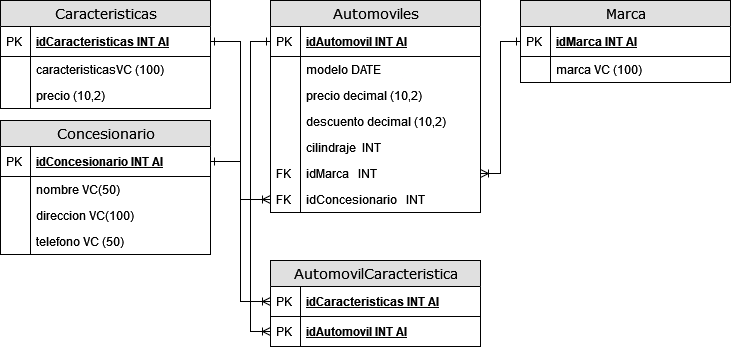

The diagram above was exported from draw.io. Its source (the exported page's mxGraphModel, read from the mxfile embedded in the PNG):
<mxGraphModel dx="954" dy="516" grid="1" gridSize="10" guides="1" tooltips="1" connect="1" arrows="1" fold="1" page="1" pageScale="1" pageWidth="1100" pageHeight="850" background="none" math="0" shadow="0">
  <root>
    <mxCell id="0" />
    <mxCell id="1" parent="0" />
    <mxCell id="2e49270ec7c68f3f-19" value="Automoviles" style="swimlane;html=1;fontStyle=0;childLayout=stackLayout;horizontal=1;startSize=26;fillColor=#e0e0e0;horizontalStack=0;resizeParent=1;resizeLast=0;collapsible=1;marginBottom=0;swimlaneFillColor=#ffffff;align=center;rounded=0;shadow=0;comic=0;labelBackgroundColor=none;strokeWidth=1;fontFamily=Verdana;fontSize=14" parent="1" vertex="1">
      <mxGeometry x="350" y="280" width="210" height="212" as="geometry" />
    </mxCell>
    <mxCell id="2e49270ec7c68f3f-20" value="idAutomovil INT AI" style="shape=partialRectangle;top=0;left=0;right=0;bottom=1;html=1;align=left;verticalAlign=middle;fillColor=none;spacingLeft=34;spacingRight=4;whiteSpace=wrap;overflow=hidden;rotatable=0;points=[[0,0.5],[1,0.5]];portConstraint=eastwest;dropTarget=0;fontStyle=5;" parent="2e49270ec7c68f3f-19" vertex="1">
      <mxGeometry y="26" width="210" height="30" as="geometry" />
    </mxCell>
    <mxCell id="2e49270ec7c68f3f-21" value="PK" style="shape=partialRectangle;top=0;left=0;bottom=0;html=1;fillColor=none;align=left;verticalAlign=middle;spacingLeft=4;spacingRight=4;whiteSpace=wrap;overflow=hidden;rotatable=0;points=[];portConstraint=eastwest;part=1;" parent="2e49270ec7c68f3f-20" vertex="1" connectable="0">
      <mxGeometry width="30" height="30" as="geometry" />
    </mxCell>
    <mxCell id="2e49270ec7c68f3f-22" value="modelo DATE" style="shape=partialRectangle;top=0;left=0;right=0;bottom=0;html=1;align=left;verticalAlign=top;fillColor=none;spacingLeft=34;spacingRight=4;whiteSpace=wrap;overflow=hidden;rotatable=0;points=[[0,0.5],[1,0.5]];portConstraint=eastwest;dropTarget=0;" parent="2e49270ec7c68f3f-19" vertex="1">
      <mxGeometry y="56" width="210" height="26" as="geometry" />
    </mxCell>
    <mxCell id="2e49270ec7c68f3f-23" value="" style="shape=partialRectangle;top=0;left=0;bottom=0;html=1;fillColor=none;align=left;verticalAlign=top;spacingLeft=4;spacingRight=4;whiteSpace=wrap;overflow=hidden;rotatable=0;points=[];portConstraint=eastwest;part=1;" parent="2e49270ec7c68f3f-22" vertex="1" connectable="0">
      <mxGeometry width="30" height="26" as="geometry" />
    </mxCell>
    <mxCell id="2e49270ec7c68f3f-24" value="precio decimal (10,2)" style="shape=partialRectangle;top=0;left=0;right=0;bottom=0;html=1;align=left;verticalAlign=top;fillColor=none;spacingLeft=34;spacingRight=4;whiteSpace=wrap;overflow=hidden;rotatable=0;points=[[0,0.5],[1,0.5]];portConstraint=eastwest;dropTarget=0;" parent="2e49270ec7c68f3f-19" vertex="1">
      <mxGeometry y="82" width="210" height="26" as="geometry" />
    </mxCell>
    <mxCell id="2e49270ec7c68f3f-25" value="" style="shape=partialRectangle;top=0;left=0;bottom=0;html=1;fillColor=none;align=left;verticalAlign=top;spacingLeft=4;spacingRight=4;whiteSpace=wrap;overflow=hidden;rotatable=0;points=[];portConstraint=eastwest;part=1;" parent="2e49270ec7c68f3f-24" vertex="1" connectable="0">
      <mxGeometry width="30" height="26" as="geometry" />
    </mxCell>
    <mxCell id="2e49270ec7c68f3f-26" value="descuento decimal (10,2)" style="shape=partialRectangle;top=0;left=0;right=0;bottom=0;html=1;align=left;verticalAlign=top;fillColor=none;spacingLeft=34;spacingRight=4;whiteSpace=wrap;overflow=hidden;rotatable=0;points=[[0,0.5],[1,0.5]];portConstraint=eastwest;dropTarget=0;" parent="2e49270ec7c68f3f-19" vertex="1">
      <mxGeometry y="108" width="210" height="26" as="geometry" />
    </mxCell>
    <mxCell id="2e49270ec7c68f3f-27" value="" style="shape=partialRectangle;top=0;left=0;bottom=0;html=1;fillColor=none;align=left;verticalAlign=top;spacingLeft=4;spacingRight=4;whiteSpace=wrap;overflow=hidden;rotatable=0;points=[];portConstraint=eastwest;part=1;" parent="2e49270ec7c68f3f-26" vertex="1" connectable="0">
      <mxGeometry width="30" height="26" as="geometry" />
    </mxCell>
    <mxCell id="8BydcZMx_Zdfjboq9NCZ-2" value="cilindraje&amp;nbsp; INT" style="shape=partialRectangle;top=0;left=0;right=0;bottom=0;html=1;align=left;verticalAlign=top;fillColor=none;spacingLeft=34;spacingRight=4;whiteSpace=wrap;overflow=hidden;rotatable=0;points=[[0,0.5],[1,0.5]];portConstraint=eastwest;dropTarget=0;" vertex="1" parent="2e49270ec7c68f3f-19">
      <mxGeometry y="134" width="210" height="26" as="geometry" />
    </mxCell>
    <mxCell id="8BydcZMx_Zdfjboq9NCZ-3" value="" style="shape=partialRectangle;top=0;left=0;bottom=0;html=1;fillColor=none;align=left;verticalAlign=top;spacingLeft=4;spacingRight=4;whiteSpace=wrap;overflow=hidden;rotatable=0;points=[];portConstraint=eastwest;part=1;" vertex="1" connectable="0" parent="8BydcZMx_Zdfjboq9NCZ-2">
      <mxGeometry width="30" height="26" as="geometry" />
    </mxCell>
    <mxCell id="8BydcZMx_Zdfjboq9NCZ-4" value="idMarca&amp;nbsp;&amp;nbsp; INT" style="shape=partialRectangle;top=0;left=0;right=0;bottom=0;html=1;align=left;verticalAlign=top;fillColor=none;spacingLeft=34;spacingRight=4;whiteSpace=wrap;overflow=hidden;rotatable=0;points=[[0,0.5],[1,0.5]];portConstraint=eastwest;dropTarget=0;" vertex="1" parent="2e49270ec7c68f3f-19">
      <mxGeometry y="160" width="210" height="26" as="geometry" />
    </mxCell>
    <mxCell id="8BydcZMx_Zdfjboq9NCZ-5" value="FK" style="shape=partialRectangle;top=0;left=0;bottom=0;html=1;fillColor=none;align=left;verticalAlign=top;spacingLeft=4;spacingRight=4;whiteSpace=wrap;overflow=hidden;rotatable=0;points=[];portConstraint=eastwest;part=1;" vertex="1" connectable="0" parent="8BydcZMx_Zdfjboq9NCZ-4">
      <mxGeometry width="30" height="26" as="geometry" />
    </mxCell>
    <mxCell id="8BydcZMx_Zdfjboq9NCZ-6" value="idConcesionario &amp;nbsp; INT" style="shape=partialRectangle;top=0;left=0;right=0;bottom=0;html=1;align=left;verticalAlign=top;fillColor=none;spacingLeft=34;spacingRight=4;whiteSpace=wrap;overflow=hidden;rotatable=0;points=[[0,0.5],[1,0.5]];portConstraint=eastwest;dropTarget=0;" vertex="1" parent="2e49270ec7c68f3f-19">
      <mxGeometry y="186" width="210" height="26" as="geometry" />
    </mxCell>
    <mxCell id="8BydcZMx_Zdfjboq9NCZ-7" value="FK" style="shape=partialRectangle;top=0;left=0;bottom=0;html=1;fillColor=none;align=left;verticalAlign=top;spacingLeft=4;spacingRight=4;whiteSpace=wrap;overflow=hidden;rotatable=0;points=[];portConstraint=eastwest;part=1;" vertex="1" connectable="0" parent="8BydcZMx_Zdfjboq9NCZ-6">
      <mxGeometry width="30" height="26" as="geometry" />
    </mxCell>
    <mxCell id="8BydcZMx_Zdfjboq9NCZ-8" value="Marca" style="swimlane;html=1;fontStyle=0;childLayout=stackLayout;horizontal=1;startSize=26;fillColor=#e0e0e0;horizontalStack=0;resizeParent=1;resizeLast=0;collapsible=1;marginBottom=0;swimlaneFillColor=#ffffff;align=center;rounded=0;shadow=0;comic=0;labelBackgroundColor=none;strokeWidth=1;fontFamily=Verdana;fontSize=14" vertex="1" parent="1">
      <mxGeometry x="600" y="280" width="210" height="82" as="geometry" />
    </mxCell>
    <mxCell id="8BydcZMx_Zdfjboq9NCZ-9" value="idMarca INT AI" style="shape=partialRectangle;top=0;left=0;right=0;bottom=1;html=1;align=left;verticalAlign=middle;fillColor=none;spacingLeft=34;spacingRight=4;whiteSpace=wrap;overflow=hidden;rotatable=0;points=[[0,0.5],[1,0.5]];portConstraint=eastwest;dropTarget=0;fontStyle=5;" vertex="1" parent="8BydcZMx_Zdfjboq9NCZ-8">
      <mxGeometry y="26" width="210" height="30" as="geometry" />
    </mxCell>
    <mxCell id="8BydcZMx_Zdfjboq9NCZ-10" value="PK" style="shape=partialRectangle;top=0;left=0;bottom=0;html=1;fillColor=none;align=left;verticalAlign=middle;spacingLeft=4;spacingRight=4;whiteSpace=wrap;overflow=hidden;rotatable=0;points=[];portConstraint=eastwest;part=1;" vertex="1" connectable="0" parent="8BydcZMx_Zdfjboq9NCZ-9">
      <mxGeometry width="30" height="30" as="geometry" />
    </mxCell>
    <mxCell id="8BydcZMx_Zdfjboq9NCZ-11" value="marca VC (100)" style="shape=partialRectangle;top=0;left=0;right=0;bottom=0;html=1;align=left;verticalAlign=top;fillColor=none;spacingLeft=34;spacingRight=4;whiteSpace=wrap;overflow=hidden;rotatable=0;points=[[0,0.5],[1,0.5]];portConstraint=eastwest;dropTarget=0;" vertex="1" parent="8BydcZMx_Zdfjboq9NCZ-8">
      <mxGeometry y="56" width="210" height="26" as="geometry" />
    </mxCell>
    <mxCell id="8BydcZMx_Zdfjboq9NCZ-12" value="" style="shape=partialRectangle;top=0;left=0;bottom=0;html=1;fillColor=none;align=left;verticalAlign=top;spacingLeft=4;spacingRight=4;whiteSpace=wrap;overflow=hidden;rotatable=0;points=[];portConstraint=eastwest;part=1;" vertex="1" connectable="0" parent="8BydcZMx_Zdfjboq9NCZ-11">
      <mxGeometry width="30" height="26" as="geometry" />
    </mxCell>
    <mxCell id="8BydcZMx_Zdfjboq9NCZ-23" style="edgeStyle=orthogonalEdgeStyle;rounded=0;orthogonalLoop=1;jettySize=auto;html=1;entryX=1;entryY=0.5;entryDx=0;entryDy=0;startArrow=ERone;startFill=0;endArrow=ERoneToMany;endFill=0;" edge="1" parent="1" source="8BydcZMx_Zdfjboq9NCZ-9" target="8BydcZMx_Zdfjboq9NCZ-4">
      <mxGeometry relative="1" as="geometry" />
    </mxCell>
    <mxCell id="8BydcZMx_Zdfjboq9NCZ-24" value="Caracteristicas" style="swimlane;html=1;fontStyle=0;childLayout=stackLayout;horizontal=1;startSize=26;fillColor=#e0e0e0;horizontalStack=0;resizeParent=1;resizeLast=0;collapsible=1;marginBottom=0;swimlaneFillColor=#ffffff;align=center;rounded=0;shadow=0;comic=0;labelBackgroundColor=none;strokeWidth=1;fontFamily=Verdana;fontSize=14" vertex="1" parent="1">
      <mxGeometry x="80" y="280" width="210" height="108" as="geometry" />
    </mxCell>
    <mxCell id="8BydcZMx_Zdfjboq9NCZ-25" value="idCaracteristicas INT AI" style="shape=partialRectangle;top=0;left=0;right=0;bottom=1;html=1;align=left;verticalAlign=middle;fillColor=none;spacingLeft=34;spacingRight=4;whiteSpace=wrap;overflow=hidden;rotatable=0;points=[[0,0.5],[1,0.5]];portConstraint=eastwest;dropTarget=0;fontStyle=5;" vertex="1" parent="8BydcZMx_Zdfjboq9NCZ-24">
      <mxGeometry y="26" width="210" height="30" as="geometry" />
    </mxCell>
    <mxCell id="8BydcZMx_Zdfjboq9NCZ-26" value="PK" style="shape=partialRectangle;top=0;left=0;bottom=0;html=1;fillColor=none;align=left;verticalAlign=middle;spacingLeft=4;spacingRight=4;whiteSpace=wrap;overflow=hidden;rotatable=0;points=[];portConstraint=eastwest;part=1;" vertex="1" connectable="0" parent="8BydcZMx_Zdfjboq9NCZ-25">
      <mxGeometry width="30" height="30" as="geometry" />
    </mxCell>
    <mxCell id="8BydcZMx_Zdfjboq9NCZ-27" value="caracteristicasVC (100)" style="shape=partialRectangle;top=0;left=0;right=0;bottom=0;html=1;align=left;verticalAlign=top;fillColor=none;spacingLeft=34;spacingRight=4;whiteSpace=wrap;overflow=hidden;rotatable=0;points=[[0,0.5],[1,0.5]];portConstraint=eastwest;dropTarget=0;" vertex="1" parent="8BydcZMx_Zdfjboq9NCZ-24">
      <mxGeometry y="56" width="210" height="26" as="geometry" />
    </mxCell>
    <mxCell id="8BydcZMx_Zdfjboq9NCZ-28" value="" style="shape=partialRectangle;top=0;left=0;bottom=0;html=1;fillColor=none;align=left;verticalAlign=top;spacingLeft=4;spacingRight=4;whiteSpace=wrap;overflow=hidden;rotatable=0;points=[];portConstraint=eastwest;part=1;" vertex="1" connectable="0" parent="8BydcZMx_Zdfjboq9NCZ-27">
      <mxGeometry width="30" height="26" as="geometry" />
    </mxCell>
    <mxCell id="8BydcZMx_Zdfjboq9NCZ-29" value="precio (10,2)" style="shape=partialRectangle;top=0;left=0;right=0;bottom=0;html=1;align=left;verticalAlign=top;fillColor=none;spacingLeft=34;spacingRight=4;whiteSpace=wrap;overflow=hidden;rotatable=0;points=[[0,0.5],[1,0.5]];portConstraint=eastwest;dropTarget=0;" vertex="1" parent="8BydcZMx_Zdfjboq9NCZ-24">
      <mxGeometry y="82" width="210" height="26" as="geometry" />
    </mxCell>
    <mxCell id="8BydcZMx_Zdfjboq9NCZ-30" value="" style="shape=partialRectangle;top=0;left=0;bottom=0;html=1;fillColor=none;align=left;verticalAlign=top;spacingLeft=4;spacingRight=4;whiteSpace=wrap;overflow=hidden;rotatable=0;points=[];portConstraint=eastwest;part=1;" vertex="1" connectable="0" parent="8BydcZMx_Zdfjboq9NCZ-29">
      <mxGeometry width="30" height="26" as="geometry" />
    </mxCell>
    <mxCell id="8BydcZMx_Zdfjboq9NCZ-31" value="AutomovilCaracteristica" style="swimlane;html=1;fontStyle=0;childLayout=stackLayout;horizontal=1;startSize=26;fillColor=#e0e0e0;horizontalStack=0;resizeParent=1;resizeLast=0;collapsible=1;marginBottom=0;swimlaneFillColor=#ffffff;align=center;rounded=0;shadow=0;comic=0;labelBackgroundColor=none;strokeWidth=1;fontFamily=Verdana;fontSize=14" vertex="1" parent="1">
      <mxGeometry x="350" y="540" width="210" height="86" as="geometry" />
    </mxCell>
    <mxCell id="8BydcZMx_Zdfjboq9NCZ-32" value="idCaracteristicas INT AI" style="shape=partialRectangle;top=0;left=0;right=0;bottom=1;html=1;align=left;verticalAlign=middle;fillColor=none;spacingLeft=34;spacingRight=4;whiteSpace=wrap;overflow=hidden;rotatable=0;points=[[0,0.5],[1,0.5]];portConstraint=eastwest;dropTarget=0;fontStyle=5;" vertex="1" parent="8BydcZMx_Zdfjboq9NCZ-31">
      <mxGeometry y="26" width="210" height="30" as="geometry" />
    </mxCell>
    <mxCell id="8BydcZMx_Zdfjboq9NCZ-33" value="PK" style="shape=partialRectangle;top=0;left=0;bottom=0;html=1;fillColor=none;align=left;verticalAlign=middle;spacingLeft=4;spacingRight=4;whiteSpace=wrap;overflow=hidden;rotatable=0;points=[];portConstraint=eastwest;part=1;" vertex="1" connectable="0" parent="8BydcZMx_Zdfjboq9NCZ-32">
      <mxGeometry width="30" height="30" as="geometry" />
    </mxCell>
    <mxCell id="8BydcZMx_Zdfjboq9NCZ-38" value="idAutomovil INT AI" style="shape=partialRectangle;top=0;left=0;right=0;bottom=1;html=1;align=left;verticalAlign=middle;fillColor=none;spacingLeft=34;spacingRight=4;whiteSpace=wrap;overflow=hidden;rotatable=0;points=[[0,0.5],[1,0.5]];portConstraint=eastwest;dropTarget=0;fontStyle=5;" vertex="1" parent="8BydcZMx_Zdfjboq9NCZ-31">
      <mxGeometry y="56" width="210" height="30" as="geometry" />
    </mxCell>
    <mxCell id="8BydcZMx_Zdfjboq9NCZ-39" value="PK" style="shape=partialRectangle;top=0;left=0;bottom=0;html=1;fillColor=none;align=left;verticalAlign=middle;spacingLeft=4;spacingRight=4;whiteSpace=wrap;overflow=hidden;rotatable=0;points=[];portConstraint=eastwest;part=1;" vertex="1" connectable="0" parent="8BydcZMx_Zdfjboq9NCZ-38">
      <mxGeometry width="30" height="30" as="geometry" />
    </mxCell>
    <mxCell id="8BydcZMx_Zdfjboq9NCZ-40" style="edgeStyle=orthogonalEdgeStyle;rounded=0;orthogonalLoop=1;jettySize=auto;html=1;entryX=0;entryY=0.5;entryDx=0;entryDy=0;startArrow=ERone;startFill=0;endArrow=ERoneToMany;endFill=0;" edge="1" parent="1" source="8BydcZMx_Zdfjboq9NCZ-25" target="8BydcZMx_Zdfjboq9NCZ-32">
      <mxGeometry relative="1" as="geometry" />
    </mxCell>
    <mxCell id="8BydcZMx_Zdfjboq9NCZ-41" style="edgeStyle=orthogonalEdgeStyle;rounded=0;orthogonalLoop=1;jettySize=auto;html=1;entryX=0;entryY=0.5;entryDx=0;entryDy=0;endArrow=ERoneToMany;endFill=0;startArrow=ERone;startFill=0;" edge="1" parent="1" source="2e49270ec7c68f3f-20" target="8BydcZMx_Zdfjboq9NCZ-38">
      <mxGeometry relative="1" as="geometry">
        <mxPoint x="330" y="530" as="targetPoint" />
      </mxGeometry>
    </mxCell>
    <mxCell id="8BydcZMx_Zdfjboq9NCZ-42" value="Concesionario" style="swimlane;html=1;fontStyle=0;childLayout=stackLayout;horizontal=1;startSize=26;fillColor=#e0e0e0;horizontalStack=0;resizeParent=1;resizeLast=0;collapsible=1;marginBottom=0;swimlaneFillColor=#ffffff;align=center;rounded=0;shadow=0;comic=0;labelBackgroundColor=none;strokeWidth=1;fontFamily=Verdana;fontSize=14" vertex="1" parent="1">
      <mxGeometry x="80" y="400" width="210" height="134" as="geometry" />
    </mxCell>
    <mxCell id="8BydcZMx_Zdfjboq9NCZ-43" value="idConcesionario INT AI" style="shape=partialRectangle;top=0;left=0;right=0;bottom=1;html=1;align=left;verticalAlign=middle;fillColor=none;spacingLeft=34;spacingRight=4;whiteSpace=wrap;overflow=hidden;rotatable=0;points=[[0,0.5],[1,0.5]];portConstraint=eastwest;dropTarget=0;fontStyle=5;" vertex="1" parent="8BydcZMx_Zdfjboq9NCZ-42">
      <mxGeometry y="26" width="210" height="30" as="geometry" />
    </mxCell>
    <mxCell id="8BydcZMx_Zdfjboq9NCZ-44" value="PK" style="shape=partialRectangle;top=0;left=0;bottom=0;html=1;fillColor=none;align=left;verticalAlign=middle;spacingLeft=4;spacingRight=4;whiteSpace=wrap;overflow=hidden;rotatable=0;points=[];portConstraint=eastwest;part=1;" vertex="1" connectable="0" parent="8BydcZMx_Zdfjboq9NCZ-43">
      <mxGeometry width="30" height="30" as="geometry" />
    </mxCell>
    <mxCell id="8BydcZMx_Zdfjboq9NCZ-45" value="nombre VC(50)" style="shape=partialRectangle;top=0;left=0;right=0;bottom=0;html=1;align=left;verticalAlign=top;fillColor=none;spacingLeft=34;spacingRight=4;whiteSpace=wrap;overflow=hidden;rotatable=0;points=[[0,0.5],[1,0.5]];portConstraint=eastwest;dropTarget=0;" vertex="1" parent="8BydcZMx_Zdfjboq9NCZ-42">
      <mxGeometry y="56" width="210" height="26" as="geometry" />
    </mxCell>
    <mxCell id="8BydcZMx_Zdfjboq9NCZ-46" value="" style="shape=partialRectangle;top=0;left=0;bottom=0;html=1;fillColor=none;align=left;verticalAlign=top;spacingLeft=4;spacingRight=4;whiteSpace=wrap;overflow=hidden;rotatable=0;points=[];portConstraint=eastwest;part=1;" vertex="1" connectable="0" parent="8BydcZMx_Zdfjboq9NCZ-45">
      <mxGeometry width="30" height="26" as="geometry" />
    </mxCell>
    <mxCell id="8BydcZMx_Zdfjboq9NCZ-47" value="direccion VC(100)" style="shape=partialRectangle;top=0;left=0;right=0;bottom=0;html=1;align=left;verticalAlign=top;fillColor=none;spacingLeft=34;spacingRight=4;whiteSpace=wrap;overflow=hidden;rotatable=0;points=[[0,0.5],[1,0.5]];portConstraint=eastwest;dropTarget=0;" vertex="1" parent="8BydcZMx_Zdfjboq9NCZ-42">
      <mxGeometry y="82" width="210" height="26" as="geometry" />
    </mxCell>
    <mxCell id="8BydcZMx_Zdfjboq9NCZ-48" value="" style="shape=partialRectangle;top=0;left=0;bottom=0;html=1;fillColor=none;align=left;verticalAlign=top;spacingLeft=4;spacingRight=4;whiteSpace=wrap;overflow=hidden;rotatable=0;points=[];portConstraint=eastwest;part=1;" vertex="1" connectable="0" parent="8BydcZMx_Zdfjboq9NCZ-47">
      <mxGeometry width="30" height="26" as="geometry" />
    </mxCell>
    <mxCell id="8BydcZMx_Zdfjboq9NCZ-49" value="telefono VC (50)" style="shape=partialRectangle;top=0;left=0;right=0;bottom=0;html=1;align=left;verticalAlign=top;fillColor=none;spacingLeft=34;spacingRight=4;whiteSpace=wrap;overflow=hidden;rotatable=0;points=[[0,0.5],[1,0.5]];portConstraint=eastwest;dropTarget=0;" vertex="1" parent="8BydcZMx_Zdfjboq9NCZ-42">
      <mxGeometry y="108" width="210" height="26" as="geometry" />
    </mxCell>
    <mxCell id="8BydcZMx_Zdfjboq9NCZ-50" value="" style="shape=partialRectangle;top=0;left=0;bottom=0;html=1;fillColor=none;align=left;verticalAlign=top;spacingLeft=4;spacingRight=4;whiteSpace=wrap;overflow=hidden;rotatable=0;points=[];portConstraint=eastwest;part=1;" vertex="1" connectable="0" parent="8BydcZMx_Zdfjboq9NCZ-49">
      <mxGeometry width="30" height="26" as="geometry" />
    </mxCell>
    <mxCell id="8BydcZMx_Zdfjboq9NCZ-51" style="edgeStyle=orthogonalEdgeStyle;rounded=0;orthogonalLoop=1;jettySize=auto;html=1;entryX=0;entryY=0.5;entryDx=0;entryDy=0;startArrow=ERone;startFill=0;endArrow=ERoneToMany;endFill=0;" edge="1" parent="1" source="8BydcZMx_Zdfjboq9NCZ-43" target="8BydcZMx_Zdfjboq9NCZ-6">
      <mxGeometry relative="1" as="geometry" />
    </mxCell>
  </root>
</mxGraphModel>